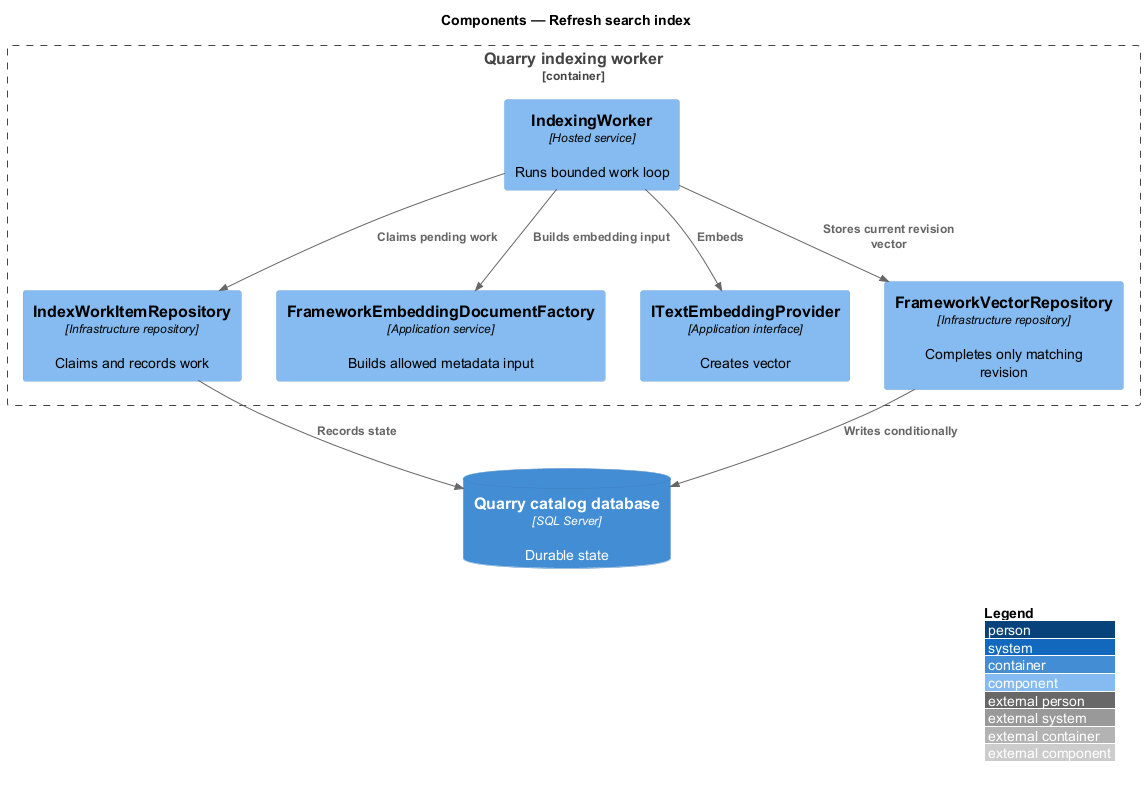

The diagram above was rendered by PlantUML. Its source (embedded in the PNG):
@startuml
!include <C4/C4_Component>
LAYOUT_WITH_LEGEND()
title Components — Refresh search index
Container_Boundary(worker_host, "Quarry indexing worker") {
 Component(worker, "IndexingWorker", "Hosted service", "Runs bounded work loop")
 Component(work, "IndexWorkItemRepository", "Infrastructure repository", "Claims and records work")
 Component(document, "FrameworkEmbeddingDocumentFactory", "Application service", "Builds allowed metadata input")
 Component(provider, "ITextEmbeddingProvider", "Application interface", "Creates vector")
 Component(vectors, "FrameworkVectorRepository", "Infrastructure repository", "Completes only matching revision")
}
ContainerDb(sql, "Quarry catalog database", "SQL Server", "Durable state")
Rel(worker, work, "Claims pending work")
Rel(worker, document, "Builds embedding input")
Rel(worker, provider, "Embeds")
Rel(worker, vectors, "Stores current revision vector")
Rel(work, sql, "Records state")
Rel(vectors, sql, "Writes conditionally")
@enduml